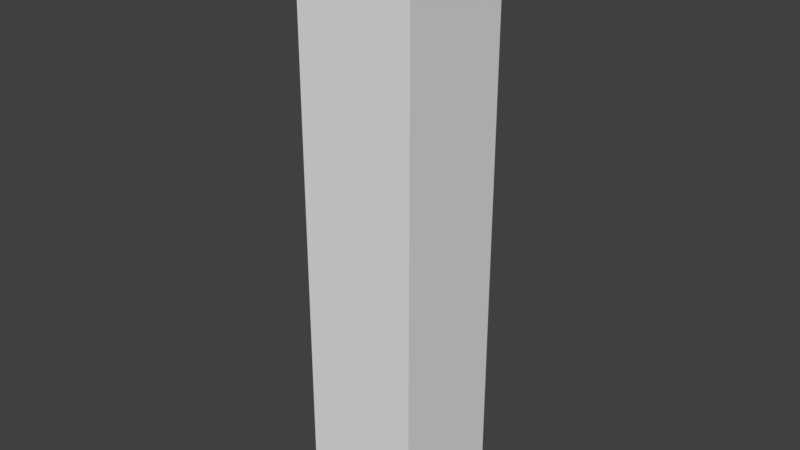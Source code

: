 # Source: untitled.blend  (saved by Blender 2.79.0; exported with 4.5.12 LTS)
import bpy
from mathutils import Matrix  # noqa: F401  (used for matrix-valued properties, if any)

bpy.ops.wm.read_factory_settings(use_empty=True)
scene = bpy.context.scene
scene.name = 'Scene'

# ---- collections
col_collection_1 = bpy.data.collections.new('Collection 1'); scene.collection.children.link(col_collection_1)

# ---- materials (node trees are filled in below, after node groups)
mat_material = bpy.data.materials.new('Material')
mat_material.alpha_threshold = 0.0
mat_material.use_transparent_shadow = False
mat_material.roughness = 0.5
mat_material.line_color = (0.0, 0.0, 0.0, 1.0)

# ---- material node trees

# ---- world
world_world = bpy.data.worlds.new('World'); scene.world = world_world
world_world.color = (0.05088, 0.05088, 0.05088)
world_world.use_sun_shadow = False
world_world.sun_shadow_jitter_overblur = 0.0
world_world.cycles.sampling_method = 'MANUAL'

# ---- meshes
me_cube = bpy.data.meshes.new('Cube')
me_cube.from_pydata([(0.2, 0.2, -1.0), (0.2, -0.2, -1.0), (-0.2, -0.2, -1.0), (-0.2, 0.2, -1.0), (0.2, 0.2, 1.0), (0.2, -0.2, 1.0), (-0.2, -0.2, 1.0), (-0.2, 0.2, 1.0), (0.2, 0.2, -0.09889), (0.2, 0.2, 0.09889), (0.2, -0.2, 0.0), (-0.2, 0.2, 0.09889), (-0.2, 0.2, -0.09889), (-0.2, -0.2, 0.0)], [], [(0, 1, 2, 3), (4, 7, 6, 5), (8, 0, 3, 12), (10, 5, 6, 13), (2, 13, 12, 3), (13, 6, 7, 11), (0, 8, 10, 1), (1, 10, 13, 2), (10, 9, 4, 5), (8, 9, 10), (11, 12, 13), (8, 12, 11, 9), (4, 9, 11, 7)])
me_cube.materials.append(mat_material)
me_cube.use_remesh_preserve_volume = False
me_cube.use_remesh_preserve_attributes = False
me_cube.use_mirror_vertex_groups = False
me_cube.update()
arm_armature = bpy.data.armatures.new('Armature')  # bones are not reproduced

# ---- objects
ob_armature = bpy.data.objects.new('Armature', arm_armature)
ob_cube = bpy.data.objects.new('Cube', me_cube)

# ---- transforms, parenting, visibility, modifiers, constraints
ob_armature.location = (0.0, 0.0, 0.0)
ob_armature.lineart.crease_threshold = 0.0
ob_cube.parent = ob_armature
ob_cube.location = (0.0, 0.0, 0.0)
ob_cube.lock_rotations_4d = False
ob_cube.empty_display_type = 'ARROWS'
ob_cube.lineart.crease_threshold = 0.0
_vg = ob_cube.vertex_groups.new(name='Bone')
_vg.add([0, 1, 2, 3, 8, 10, 12, 13], 1.0, 'REPLACE')
_vg = ob_cube.vertex_groups.new(name='Bone.001')
_vg.add([4, 5, 6, 7, 9, 10, 11, 13], 1.0, 'REPLACE')
_m = ob_cube.modifiers.new('Armature', 'ARMATURE')
_m.object = ob_armature

# ---- collection membership
col_collection_1.objects.link(ob_armature)
col_collection_1.objects.link(ob_cube)

# ---- scene / render settings (as saved in the file)
scene.frame_start = 1; scene.frame_end = 120; scene.frame_set(120)
scene.render.engine = 'BLENDER_EEVEE_NEXT'
scene.render.resolution_percentage = 50
scene.render.dither_intensity = 0.0
scene.cycles.use_denoising = False
scene.cycles.samples = 128
scene.cycles.sampling_pattern = 'TABULATED_SOBOL'
scene.cycles.use_adaptive_sampling = False
scene.cycles.use_light_tree = False
scene.cycles.blur_glossy = 0.0
scene.cycles.sample_clamp_indirect = 0.0
scene.view_settings.view_transform = 'Standard'
bpy.context.view_layer.update()

# ---- added for rendering (the .blend has no active camera and no usable light): camera, sun
cam_auto = bpy.data.cameras.new('AutoCamera')
cam_auto.lens = 50.0
cam_auto.sensor_width = 36.0
cam_auto.clip_end = 1000.0
ob_auto_camera = bpy.data.objects.new('AutoCamera', cam_auto)
scene.collection.objects.link(ob_auto_camera)
ob_auto_camera.location = (1.92304, -2.30765, 1.53843)
ob_auto_camera.rotation_euler = (1.09748, -7.21219e-08, 0.694738)
scene.camera = ob_auto_camera
light_auto_sun = bpy.data.lights.new('AutoSun', 'SUN')
light_auto_sun.energy = 3.0
light_auto_sun.angle = 0.0523599
ob_auto_sun = bpy.data.objects.new('AutoSun', light_auto_sun)
scene.collection.objects.link(ob_auto_sun)
ob_auto_sun.rotation_euler = (0.872665, 0.174533, 0.523599)
bpy.context.view_layer.update()
